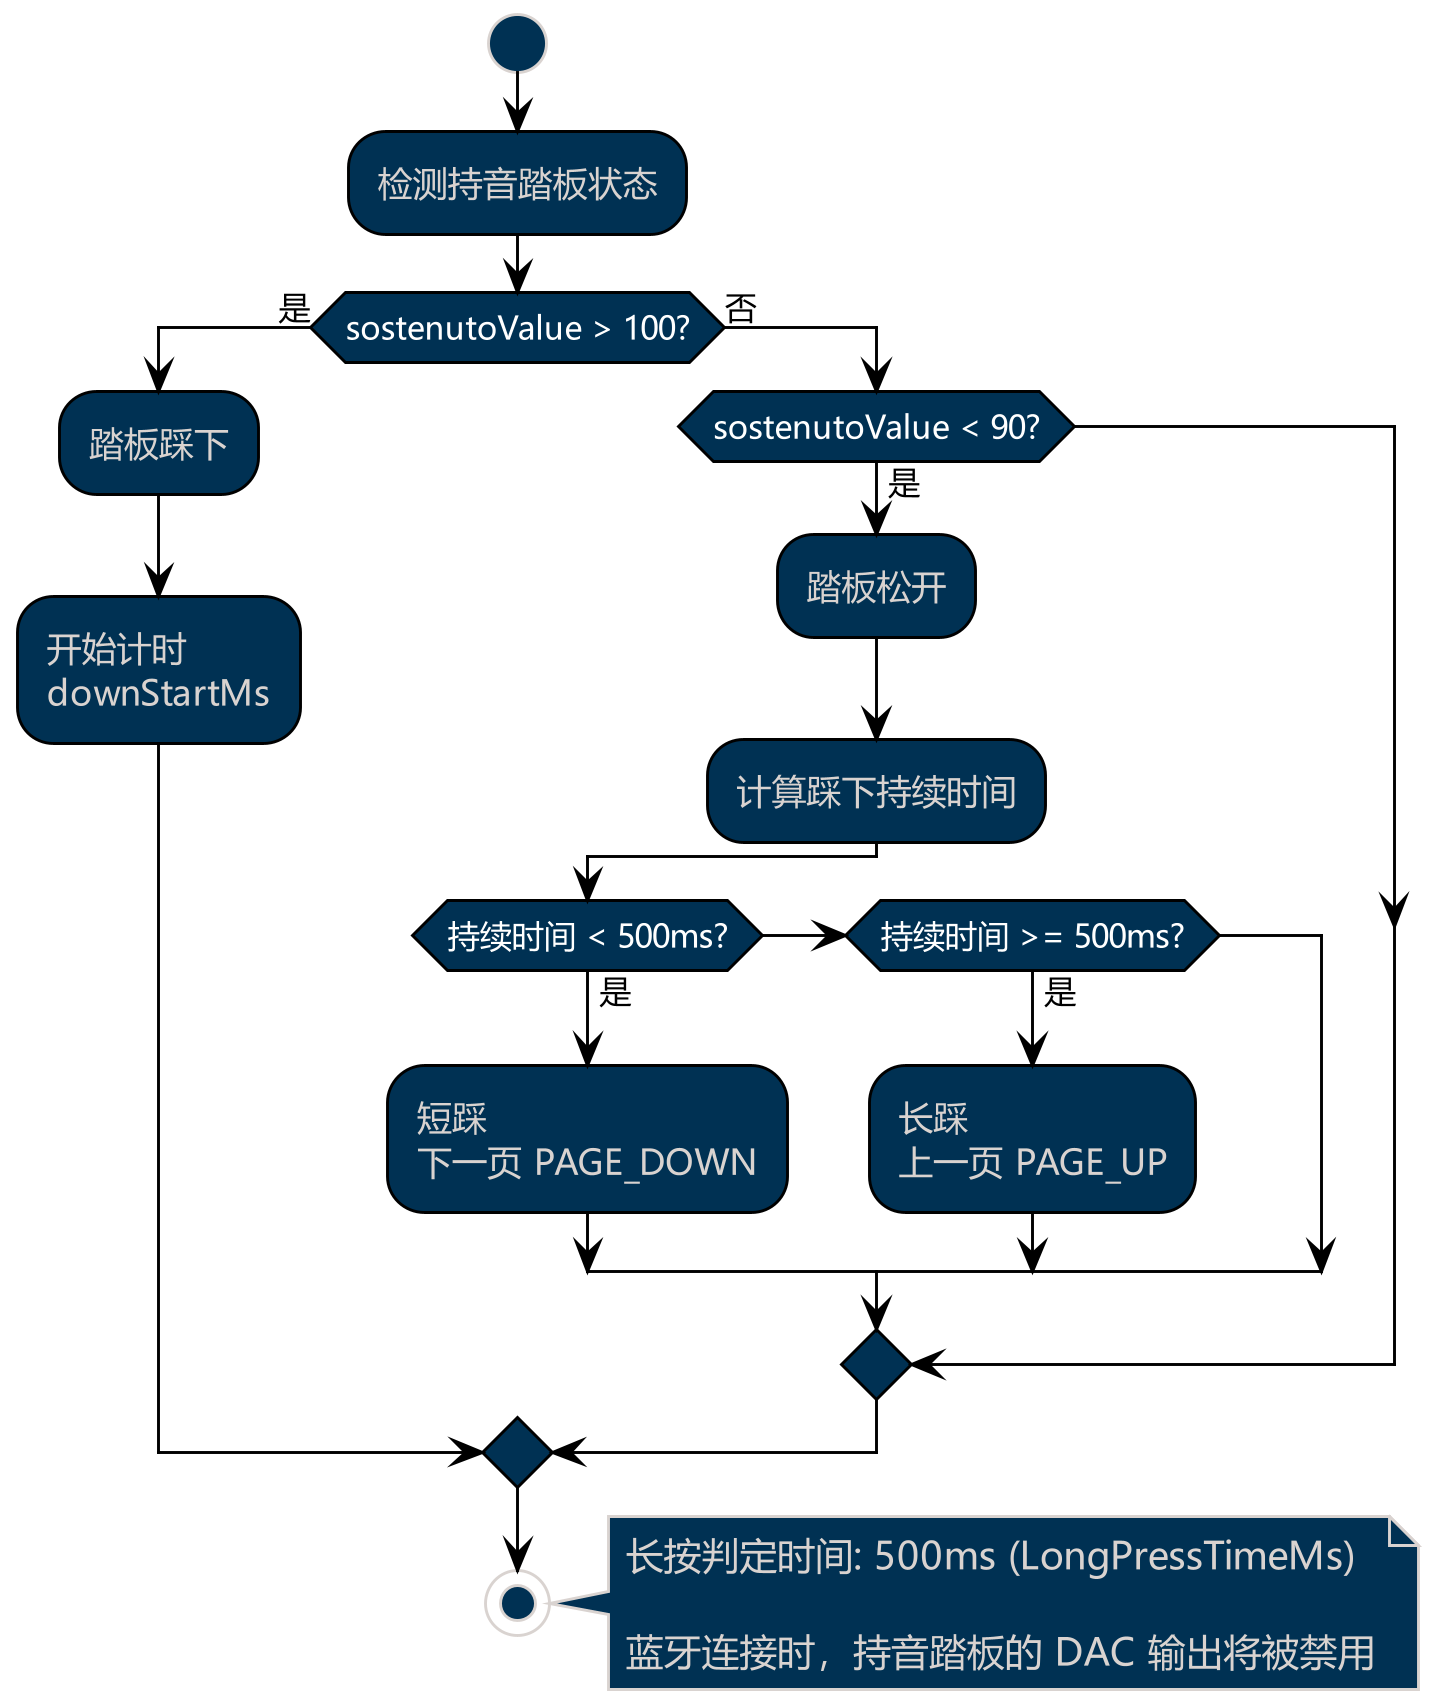

The diagram above was rendered by PlantUML. Its source (embedded in the PNG):
@startuml
!theme blueprint
skinparam dpi 280
skinparam backgroundColor transparent
skinparam defaultFontName Microsoft YaHei UI
skinparam activityBorderColor black
skinparam arrowColor black
skinparam arrowFontColor black
skinparam activityDiamondBorderColor black
skinparam activityDiamondFontColor white
skinparam activityBarColor black
skinparam handwritten false
'title 翻页逻辑流程

start
:检测持音踏板状态;
if (sostenutoValue > 100?) then (是)
  :踏板踩下;
  :开始计时\ndownStartMs;
else (否)
  if (sostenutoValue < 90?) then (是)
    :踏板松开;
    :计算踩下持续时间;
    if (持续时间 < 500ms?) then (是)
      :短踩\n下一页 PAGE_DOWN;
    elseif (持续时间 >= 500ms?) then (是)
      :长踩\n上一页 PAGE_UP;
    endif
  endif
endif
stop

note right
  长按判定时间: 500ms (LongPressTimeMs)
  
  蓝牙连接时，持音踏板的 DAC 输出将被禁用
end note

@enduml